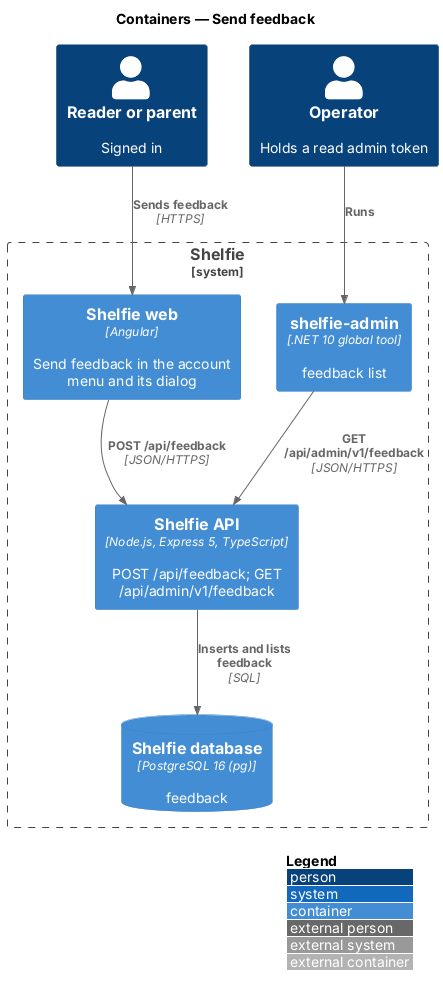

The diagram above was rendered by PlantUML. Its source (embedded in the PNG):
@startuml
!include <C4/C4_Container>
LAYOUT_WITH_LEGEND()
title Containers — Send feedback

Person(user, "Reader or parent", "Signed in")
Person(operator, "Operator", "Holds a read admin token")
System_Boundary(shelfie, "Shelfie") {
  Container(web, "Shelfie web", "Angular", "Send feedback in the account menu and its dialog")
  Container(cli, "shelfie-admin", ".NET 10 global tool", "feedback list")
  Container(api, "Shelfie API", "Node.js, Express 5, TypeScript", "POST /api/feedback; GET /api/admin/v1/feedback")
  ContainerDb(db, "Shelfie database", "PostgreSQL 16 (pg)", "feedback")
}
Rel(user, web, "Sends feedback", "HTTPS")
Rel(operator, cli, "Runs")
Rel(web, api, "POST /api/feedback", "JSON/HTTPS")
Rel(cli, api, "GET /api/admin/v1/feedback", "JSON/HTTPS")
Rel(api, db, "Inserts and lists feedback", "SQL")
@enduml